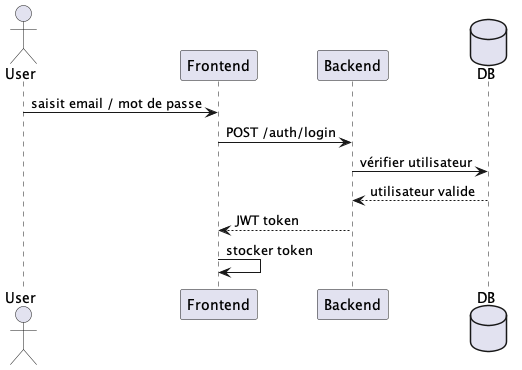

The diagram above was rendered by PlantUML. Its source (embedded in the PNG):
@startuml
actor User
participant Frontend
participant Backend
database DB

User -> Frontend : saisit email / mot de passe
Frontend -> Backend : POST /auth/login
Backend -> DB : vérifier utilisateur
DB --> Backend : utilisateur valide
Backend --> Frontend : JWT token
Frontend -> Frontend : stocker token
@enduml